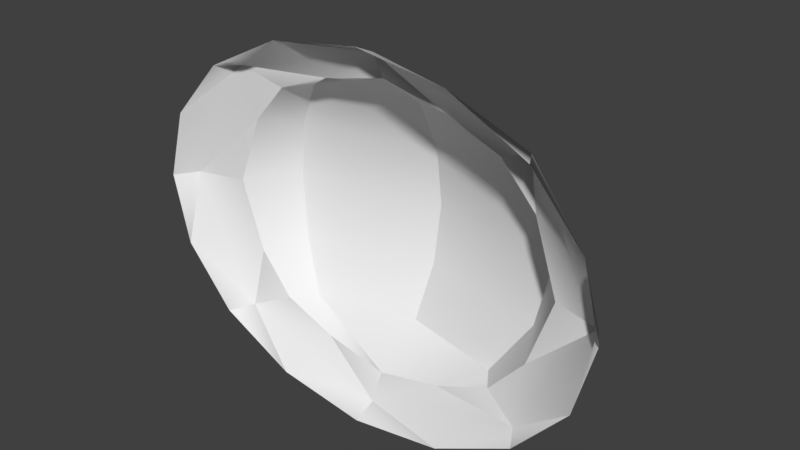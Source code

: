 # Source: HallwayLight.blend  (saved by Blender 2.79.0; exported with 4.5.12 LTS)
import bpy
from mathutils import Matrix  # noqa: F401  (used for matrix-valued properties, if any)

bpy.ops.wm.read_factory_settings(use_empty=True)
scene = bpy.context.scene
scene.name = 'Scene'

# ---- collections
col_collection_1 = bpy.data.collections.new('Collection 1'); scene.collection.children.link(col_collection_1)

# ---- materials (node trees are filled in below, after node groups)
mat_mesh_0070_rip = bpy.data.materials.new('Mesh_0070.rip')
mat_mesh_0070_rip.alpha_threshold = 0.0
mat_mesh_0070_rip.use_transparent_shadow = False
mat_mesh_0070_rip.roughness = 0.5
mat_mesh_0069_rip = bpy.data.materials.new('Mesh_0069.rip')
mat_mesh_0069_rip.alpha_threshold = 0.0
mat_mesh_0069_rip.use_transparent_shadow = False
mat_mesh_0069_rip.roughness = 0.5

# ---- material node trees

# ---- world
world_world = bpy.data.worlds.new('World'); scene.world = world_world
world_world.color = (0.05088, 0.05088, 0.05088)
world_world.use_sun_shadow = False
world_world.sun_shadow_jitter_overblur = 0.0
world_world.cycles.sampling_method = 'MANUAL'

# ---- meshes
me_mesh_0070_rip = bpy.data.meshes.new('Mesh_0070.rip')
me_mesh_0070_rip.from_pydata([(-1.338e-06, 24.1, 5.871), (-10.82, 21.72, 5.873), (-2.127e-06, 18.24, 14.14), (-17.2, 18.24, 10.0), (-2.778e-06, 9.873, 18.48), (-22.47, 9.873, 13.07), (-3.007e-06, 8.458e-07, 20.0), (-24.32, 8.458e-07, 14.14), (-2.778e-06, -9.873, 18.48), (-22.47, -9.873, 13.07), (-2.127e-06, -18.24, 14.14), (-17.2, -18.24, 10.0), (-17.2, -18.24, 10.0), (-1.338e-06, -24.1, 5.871), (-1.338e-06, -24.1, 5.871), (10.82, -21.72, 5.873), (17.2, -18.24, 10.0), (20.0, -18.09, 5.927), (22.47, -9.873, 13.07), (25.89, -11.48, 6.117), (24.32, 8.458e-07, 14.14), (29.92, 9.835e-07, 5.995), (22.47, 9.873, 13.07), (25.89, 11.48, 6.117), (17.2, 18.24, 10.0), (20.0, 18.09, 5.927), (10.82, 21.72, 5.873), (10.82, 21.72, 5.873), (10.82, 21.72, 5.873), (10.82, 21.72, 5.873), (10.82, 21.72, 5.873), (-1.338e-06, 24.1, 5.871), (17.2, 18.24, 10.0), (-2.127e-06, 18.24, 14.14), (22.47, 9.873, 13.07), (-2.778e-06, 9.873, 18.48), (24.32, 8.458e-07, 14.14), (-3.007e-06, 8.458e-07, 20.0), (22.47, -9.873, 13.07), (-2.778e-06, -9.873, 18.48), (17.2, -18.24, 10.0), (-2.127e-06, -18.24, 14.14), (-1.338e-06, -24.1, 5.871), (-17.2, -18.24, 10.0), (-10.82, -21.72, 5.873), (-20.0, -18.09, 5.927), (-20.0, -18.09, 5.927), (-20.0, -18.09, 5.927), (-10.82, 21.72, 5.873), (-10.82, 21.72, 5.873), (-17.2, 18.24, 10.0), (-20.0, 18.09, 5.927), (-22.47, 9.873, 13.07), (-25.89, 11.48, 6.117), (-24.32, 8.458e-07, 14.14), (-29.92, 9.835e-07, 5.995), (-22.47, -9.873, 13.07), (-25.89, -11.48, 6.117), (-17.2, -18.24, 10.0), (-20.0, -18.09, 5.927)], [], [(0, 1, 2), (1, 3, 2), (2, 3, 4), (3, 5, 4), (4, 5, 6), (5, 7, 6), (6, 7, 8), (7, 9, 8), (8, 9, 10), (9, 11, 10), (10, 11, 12), (11, 13, 12), (12, 13, 14), (13, 15, 14), (14, 15, 16), (15, 17, 16), (16, 17, 18), (17, 19, 18), (18, 19, 20), (19, 21, 20), (20, 21, 22), (21, 23, 22), (22, 23, 24), (23, 25, 24), (24, 25, 26), (25, 27, 26), (26, 27, 28), (27, 29, 28), (28, 29, 30), (29, 31, 30), (30, 31, 32), (31, 33, 32), (32, 33, 34), (33, 35, 34), (34, 35, 36), (35, 37, 36), (36, 37, 38), (37, 39, 38), (38, 39, 40), (39, 41, 40), (40, 41, 42), (41, 43, 42), (42, 43, 44), (43, 45, 44), (44, 45, 46), (45, 47, 46), (46, 47, 48), (47, 49, 48), (48, 49, 50), (49, 51, 50), (50, 51, 52), (51, 53, 52), (52, 53, 54), (53, 55, 54), (54, 55, 56), (55, 57, 56), (56, 57, 58), (57, 59, 58)])
me_mesh_0070_rip.polygons.foreach_set('use_smooth', [True] * 58)
_uv = me_mesh_0070_rip.uv_layers.new(name='uv0')
_uv.uv.foreach_set('vector', [0.5005, 0.948, 0.2926, 0.8833, 0.5005, 0.7813, 0.2926, 0.8833, 0.1965, 0.7735, 0.5005, 0.7813, 0.5005, 0.7813, 0.1965, 0.7735, 0.5005, 0.6127, 0.1965, 0.7735, 0.1377, 0.6127, 0.5005, 0.6127, 0.5005, 0.6127, 0.1377, 0.6127, 0.5005, 0.4499, 0.1377, 0.6127, 0.1162, 0.4499, 0.5005, 0.4499, 0.5005, 0.4499, 0.1162, 0.4499, 0.5005, 0.6127, 0.1162, 0.4499, 0.1377, 0.6127, 0.5005, 0.6127, 0.5005, 0.6127, 0.1377, 0.6127, 0.5005, 0.7813, 0.1377, 0.6127, 0.1965, 0.7735, 0.5005, 0.7813, 0.5005, 0.7813, 0.1965, 0.7735, 0.1965, 0.7735, 0.1965, 0.7735, 0.5005, 0.948, 0.1965, 0.7735, 0.1965, 0.7735, 0.5005, 0.948, 0.5005, 0.948, 0.5005, 0.948, 0.2926, 0.8833, 0.5005, 0.948, 0.5005, 0.948, 0.2926, 0.8833, 0.1965, 0.7735, 0.2926, 0.8833, 0.08086, 0.7774, 0.1965, 0.7735, 0.1965, 0.7735, 0.08086, 0.7774, 0.1377, 0.6127, 0.08086, 0.7774, 0.03184, 0.6362, 0.1377, 0.6127, 0.1377, 0.6127, 0.03184, 0.6362, 0.1162, 0.4499, 0.03184, 0.6362, 0.002429, 0.4499, 0.1162, 0.4499, 0.1162, 0.4499, 0.002429, 0.4499, 0.1377, 0.6127, 0.002429, 0.4499, 0.03184, 0.6362, 0.1377, 0.6127, 0.1377, 0.6127, 0.03184, 0.6362, 0.1965, 0.7735, 0.03184, 0.6362, 0.08086, 0.7774, 0.1965, 0.7735, 0.1965, 0.7735, 0.08086, 0.7774, 0.2926, 0.8833, 0.08086, 0.7774, 0.2926, 0.8833, 0.2926, 0.8833, 0.2926, 0.8833, 0.2926, 0.8833, 0.2926, 0.8833, 0.2926, 0.8833, 0.2926, 0.8833, 0.2926, 0.8833, 0.2926, 0.8833, 0.2926, 0.8833, 0.2926, 0.8833, 0.2926, 0.8833, 0.5005, 0.948, 0.2926, 0.8833, 0.2926, 0.8833, 0.5005, 0.948, 0.1965, 0.7735, 0.5005, 0.948, 0.5005, 0.7813, 0.1965, 0.7735, 0.1965, 0.7735, 0.5005, 0.7813, 0.1377, 0.6127, 0.5005, 0.7813, 0.5005, 0.6127, 0.1377, 0.6127, 0.1377, 0.6127, 0.5005, 0.6127, 0.1162, 0.4499, 0.5005, 0.6127, 0.5005, 0.4499, 0.1162, 0.4499, 0.1162, 0.4499, 0.5005, 0.4499, 0.1377, 0.6127, 0.5005, 0.4499, 0.5005, 0.6127, 0.1377, 0.6127, 0.1377, 0.6127, 0.5005, 0.6127, 0.1965, 0.7735, 0.5005, 0.6127, 0.5005, 0.7813, 0.1965, 0.7735, 0.1965, 0.7735, 0.5005, 0.7813, 0.5005, 0.948, 0.5005, 0.7813, 0.1965, 0.7735, 0.5005, 0.948, 0.5005, 0.948, 0.1965, 0.7735, 0.2926, 0.8833, 0.1965, 0.7735, 0.08086, 0.7774, 0.2926, 0.8833, 0.2926, 0.8833, 0.08086, 0.7774, 0.08086, 0.7774, 0.08086, 0.7774, 0.08086, 0.7774, 0.08086, 0.7774, 0.08086, 0.7774, 0.08086, 0.7774, 0.2926, 0.8833, 0.08086, 0.7774, 0.2926, 0.8833, 0.2926, 0.8833, 0.2926, 0.8833, 0.2926, 0.8833, 0.1965, 0.7735, 0.2926, 0.8833, 0.08086, 0.7774, 0.1965, 0.7735, 0.1965, 0.7735, 0.08086, 0.7774, 0.1377, 0.6127, 0.08086, 0.7774, 0.03184, 0.6362, 0.1377, 0.6127, 0.1377, 0.6127, 0.03184, 0.6362, 0.1162, 0.4499, 0.03184, 0.6362, 0.002429, 0.4499, 0.1162, 0.4499, 0.1162, 0.4499, 0.002429, 0.4499, 0.1377, 0.6127, 0.002429, 0.4499, 0.03184, 0.6362, 0.1377, 0.6127, 0.1377, 0.6127, 0.03184, 0.6362, 0.1965, 0.7735, 0.03184, 0.6362, 0.08086, 0.7774, 0.1965, 0.7735])
_ca = me_mesh_0070_rip.color_attributes.new('color0', 'BYTE_COLOR', 'CORNER')
_ca.data.foreach_set('color', [0.3467, 0.624, 1.0, 1.0, 0.3467, 0.624, 1.0, 1.0, 0.521, 1.0, 1.0, 1.0, 0.3467, 0.624, 1.0, 1.0, 0.521, 1.0, 1.0, 1.0, 0.521, 1.0, 1.0, 1.0, 0.521, 1.0, 1.0, 1.0, 0.521, 1.0, 1.0, 1.0, 0.7379, 1.0, 1.0, 1.0, 0.521, 1.0, 1.0, 1.0, 0.521, 1.0, 1.0, 1.0, 0.7379, 1.0, 1.0, 1.0, 0.7379, 1.0, 1.0, 1.0, 0.521, 1.0, 1.0, 1.0, 1.0, 1.0, 1.0, 1.0, 0.521, 1.0, 1.0, 1.0, 0.521, 1.0, 1.0, 1.0, 1.0, 1.0, 1.0, 1.0, 1.0, 1.0, 1.0, 1.0, 0.521, 1.0, 1.0, 1.0, 0.7379, 1.0, 1.0, 1.0, 0.521, 1.0, 1.0, 1.0, 0.521, 1.0, 1.0, 1.0, 0.7379, 1.0, 1.0, 1.0, 0.7379, 1.0, 1.0, 1.0, 0.521, 1.0, 1.0, 1.0, 0.521, 1.0, 1.0, 1.0, 0.521, 1.0, 1.0, 1.0, 0.521, 1.0, 1.0, 1.0, 0.521, 1.0, 1.0, 1.0, 0.521, 1.0, 1.0, 1.0, 0.521, 1.0, 1.0, 1.0, 0.521, 1.0, 1.0, 1.0, 0.521, 1.0, 1.0, 1.0, 0.3467, 0.624, 1.0, 1.0, 0.521, 1.0, 1.0, 1.0, 0.521, 1.0, 1.0, 1.0, 0.3467, 0.624, 1.0, 1.0, 0.3467, 0.624, 1.0, 1.0, 0.3467, 0.624, 1.0, 1.0, 0.3467, 0.624, 1.0, 1.0, 0.3467, 0.624, 1.0, 1.0, 0.3467, 0.624, 1.0, 1.0, 0.3467, 0.624, 1.0, 1.0, 0.521, 1.0, 1.0, 1.0, 0.3467, 0.624, 1.0, 1.0, 0.3467, 0.624, 1.0, 1.0, 0.521, 1.0, 1.0, 1.0, 0.521, 1.0, 1.0, 1.0, 0.3467, 0.624, 1.0, 1.0, 0.521, 1.0, 1.0, 1.0, 0.3467, 0.624, 1.0, 1.0, 0.3467, 0.624, 1.0, 1.0, 0.521, 1.0, 1.0, 1.0, 0.521, 1.0, 1.0, 1.0, 0.3467, 0.624, 1.0, 1.0, 0.521, 1.0, 1.0, 1.0, 0.3467, 0.624, 1.0, 1.0, 0.3467, 0.624, 1.0, 1.0, 0.521, 1.0, 1.0, 1.0, 0.521, 1.0, 1.0, 1.0, 0.3467, 0.624, 1.0, 1.0, 0.521, 1.0, 1.0, 1.0, 0.3467, 0.624, 1.0, 1.0, 0.3467, 0.624, 1.0, 1.0, 0.521, 1.0, 1.0, 1.0, 0.521, 1.0, 1.0, 1.0, 0.3467, 0.624, 1.0, 1.0, 0.521, 1.0, 1.0, 1.0, 0.3467, 0.624, 1.0, 1.0, 0.3467, 0.624, 1.0, 1.0, 0.521, 1.0, 1.0, 1.0, 0.521, 1.0, 1.0, 1.0, 0.3467, 0.624, 1.0, 1.0, 0.3467, 0.624, 1.0, 1.0, 0.3467, 0.624, 1.0, 1.0, 0.3467, 0.624, 1.0, 1.0, 0.3467, 0.624, 1.0, 1.0, 0.3467, 0.624, 1.0, 1.0, 0.3467, 0.624, 1.0, 1.0, 0.3467, 0.624, 1.0, 1.0, 0.3467, 0.624, 1.0, 1.0, 0.3467, 0.624, 1.0, 1.0, 0.3467, 0.624, 1.0, 1.0, 0.3467, 0.624, 1.0, 1.0, 0.3467, 0.624, 1.0, 1.0, 0.3467, 0.624, 1.0, 1.0, 0.3467, 0.624, 1.0, 1.0, 0.3467, 0.624, 1.0, 1.0, 0.3467, 0.624, 1.0, 1.0, 0.3467, 0.624, 1.0, 1.0, 0.3467, 0.624, 1.0, 1.0, 0.521, 1.0, 1.0, 1.0, 0.3467, 0.624, 1.0, 1.0, 0.521, 1.0, 1.0, 1.0, 0.521, 1.0, 1.0, 1.0, 0.521, 1.0, 1.0, 1.0, 0.521, 1.0, 1.0, 1.0, 0.521, 1.0, 1.0, 1.0, 0.521, 1.0, 1.0, 1.0, 0.7379, 1.0, 1.0, 1.0, 0.521, 1.0, 1.0, 1.0, 0.521, 1.0, 1.0, 1.0, 0.7379, 1.0, 1.0, 1.0, 0.521, 1.0, 1.0, 1.0, 0.7379, 1.0, 1.0, 1.0, 1.0, 1.0, 1.0, 1.0, 0.521, 1.0, 1.0, 1.0, 0.521, 1.0, 1.0, 1.0, 1.0, 1.0, 1.0, 1.0, 0.521, 1.0, 1.0, 1.0, 1.0, 1.0, 1.0, 1.0, 0.7379, 1.0, 1.0, 1.0, 0.521, 1.0, 1.0, 1.0, 0.521, 1.0, 1.0, 1.0, 0.7379, 1.0, 1.0, 1.0, 0.521, 1.0, 1.0, 1.0, 0.7379, 1.0, 1.0, 1.0, 0.521, 1.0, 1.0, 1.0, 0.521, 1.0, 1.0, 1.0, 0.521, 1.0, 1.0, 1.0, 0.521, 1.0, 1.0, 1.0, 0.3467, 0.624, 1.0, 1.0, 0.521, 1.0, 1.0, 1.0, 0.521, 1.0, 1.0, 1.0, 0.3467, 0.624, 1.0, 1.0, 0.3467, 0.624, 1.0, 1.0, 0.521, 1.0, 1.0, 1.0, 0.3467, 0.624, 1.0, 1.0, 0.521, 1.0, 1.0, 1.0, 0.3467, 0.624, 1.0, 1.0, 0.3467, 0.624, 1.0, 1.0, 0.3467, 0.624, 1.0, 1.0, 0.3467, 0.624, 1.0, 1.0, 0.3467, 0.624, 1.0, 1.0, 0.3467, 0.624, 1.0, 1.0, 0.3467, 0.624, 1.0, 1.0, 0.3467, 0.624, 1.0, 1.0, 0.3467, 0.624, 1.0, 1.0, 0.3467, 0.624, 1.0, 1.0, 0.3467, 0.624, 1.0, 1.0, 0.3467, 0.624, 1.0, 1.0, 0.3467, 0.624, 1.0, 1.0, 0.3467, 0.624, 1.0, 1.0, 0.3467, 0.624, 1.0, 1.0, 0.3467, 0.624, 1.0, 1.0, 0.521, 1.0, 1.0, 1.0, 0.3467, 0.624, 1.0, 1.0, 0.3467, 0.624, 1.0, 1.0, 0.521, 1.0, 1.0, 1.0, 0.521, 1.0, 1.0, 1.0, 0.3467, 0.624, 1.0, 1.0, 0.521, 1.0, 1.0, 1.0, 0.3467, 0.624, 1.0, 1.0, 0.3467, 0.624, 1.0, 1.0, 0.521, 1.0, 1.0, 1.0, 0.521, 1.0, 1.0, 1.0, 0.3467, 0.624, 1.0, 1.0, 0.521, 1.0, 1.0, 1.0, 0.3467, 0.624, 1.0, 1.0, 0.3467, 0.624, 1.0, 1.0, 0.521, 1.0, 1.0, 1.0, 0.521, 1.0, 1.0, 1.0, 0.3467, 0.624, 1.0, 1.0, 0.521, 1.0, 1.0, 1.0, 0.3467, 0.624, 1.0, 1.0, 0.3467, 0.624, 1.0, 1.0, 0.521, 1.0, 1.0, 1.0, 0.521, 1.0, 1.0, 1.0, 0.3467, 0.624, 1.0, 1.0, 0.521, 1.0, 1.0, 1.0, 0.3467, 0.624, 1.0, 1.0, 0.3467, 0.624, 1.0, 1.0, 0.521, 1.0, 1.0, 1.0])
_ca = me_mesh_0070_rip.color_attributes.new('alpha0', 'BYTE_COLOR', 'CORNER')
_ca.data.foreach_set('color', [1.0, 1.0, 1.0, 1.0, 1.0, 1.0, 1.0, 1.0, 1.0, 1.0, 1.0, 1.0, 1.0, 1.0, 1.0, 1.0, 1.0, 1.0, 1.0, 1.0, 1.0, 1.0, 1.0, 1.0, 1.0, 1.0, 1.0, 1.0, 1.0, 1.0, 1.0, 1.0, 1.0, 1.0, 1.0, 1.0, 1.0, 1.0, 1.0, 1.0, 1.0, 1.0, 1.0, 1.0, 1.0, 1.0, 1.0, 1.0, 1.0, 1.0, 1.0, 1.0, 1.0, 1.0, 1.0, 1.0, 1.0, 1.0, 1.0, 1.0, 1.0, 1.0, 1.0, 1.0, 1.0, 1.0, 1.0, 1.0, 1.0, 1.0, 1.0, 1.0, 1.0, 1.0, 1.0, 1.0, 1.0, 1.0, 1.0, 1.0, 1.0, 1.0, 1.0, 1.0, 1.0, 1.0, 1.0, 1.0, 1.0, 1.0, 1.0, 1.0, 1.0, 1.0, 1.0, 1.0, 1.0, 1.0, 1.0, 1.0, 1.0, 1.0, 1.0, 1.0, 1.0, 1.0, 1.0, 1.0, 1.0, 1.0, 1.0, 1.0, 1.0, 1.0, 1.0, 1.0, 1.0, 1.0, 1.0, 1.0, 1.0, 1.0, 1.0, 1.0, 1.0, 1.0, 1.0, 1.0, 1.0, 1.0, 1.0, 1.0, 1.0, 1.0, 1.0, 1.0, 1.0, 1.0, 1.0, 1.0, 1.0, 1.0, 1.0, 1.0, 1.0, 1.0, 1.0, 1.0, 1.0, 1.0, 1.0, 1.0, 1.0, 1.0, 1.0, 1.0, 1.0, 1.0, 1.0, 1.0, 1.0, 1.0, 1.0, 1.0, 1.0, 1.0, 1.0, 1.0, 1.0, 1.0, 1.0, 1.0, 1.0, 1.0, 1.0, 1.0, 1.0, 1.0, 1.0, 1.0, 1.0, 1.0, 1.0, 1.0, 1.0, 1.0, 1.0, 1.0, 1.0, 1.0, 1.0, 1.0, 1.0, 1.0, 1.0, 1.0, 1.0, 1.0, 1.0, 1.0, 1.0, 1.0, 1.0, 1.0, 1.0, 1.0, 1.0, 1.0, 1.0, 1.0, 1.0, 1.0, 1.0, 1.0, 1.0, 1.0, 1.0, 1.0, 1.0, 1.0, 1.0, 1.0, 1.0, 1.0, 1.0, 1.0, 1.0, 1.0, 1.0, 1.0, 1.0, 1.0, 1.0, 1.0, 1.0, 1.0, 1.0, 1.0, 1.0, 1.0, 1.0, 1.0, 1.0, 1.0, 1.0, 1.0, 1.0, 1.0, 1.0, 1.0, 1.0, 1.0, 1.0, 1.0, 1.0, 1.0, 1.0, 1.0, 1.0, 1.0, 1.0, 1.0, 1.0, 1.0, 1.0, 1.0, 1.0, 1.0, 1.0, 1.0, 1.0, 1.0, 1.0, 1.0, 1.0, 1.0, 1.0, 1.0, 1.0, 1.0, 1.0, 1.0, 1.0, 1.0, 1.0, 1.0, 1.0, 1.0, 1.0, 1.0, 1.0, 1.0, 1.0, 1.0, 1.0, 1.0, 1.0, 1.0, 1.0, 1.0, 1.0, 1.0, 1.0, 1.0, 1.0, 1.0, 1.0, 1.0, 1.0, 1.0, 1.0, 1.0, 1.0, 1.0, 1.0, 1.0, 1.0, 1.0, 1.0, 1.0, 1.0, 1.0, 1.0, 1.0, 1.0, 1.0, 1.0, 1.0, 1.0, 1.0, 1.0, 1.0, 1.0, 1.0, 1.0, 1.0, 1.0, 1.0, 1.0, 1.0, 1.0, 1.0, 1.0, 1.0, 1.0, 1.0, 1.0, 1.0, 1.0, 1.0, 1.0, 1.0, 1.0, 1.0, 1.0, 1.0, 1.0, 1.0, 1.0, 1.0, 1.0, 1.0, 1.0, 1.0, 1.0, 1.0, 1.0, 1.0, 1.0, 1.0, 1.0, 1.0, 1.0, 1.0, 1.0, 1.0, 1.0, 1.0, 1.0, 1.0, 1.0, 1.0, 1.0, 1.0, 1.0, 1.0, 1.0, 1.0, 1.0, 1.0, 1.0, 1.0, 1.0, 1.0, 1.0, 1.0, 1.0, 1.0, 1.0, 1.0, 1.0, 1.0, 1.0, 1.0, 1.0, 1.0, 1.0, 1.0, 1.0, 1.0, 1.0, 1.0, 1.0, 1.0, 1.0, 1.0, 1.0, 1.0, 1.0, 1.0, 1.0, 1.0, 1.0, 1.0, 1.0, 1.0, 1.0, 1.0, 1.0, 1.0, 1.0, 1.0, 1.0, 1.0, 1.0, 1.0, 1.0, 1.0, 1.0, 1.0, 1.0, 1.0, 1.0, 1.0, 1.0, 1.0, 1.0, 1.0, 1.0, 1.0, 1.0, 1.0, 1.0, 1.0, 1.0, 1.0, 1.0, 1.0, 1.0, 1.0, 1.0, 1.0, 1.0, 1.0, 1.0, 1.0, 1.0, 1.0, 1.0, 1.0, 1.0, 1.0, 1.0, 1.0, 1.0, 1.0, 1.0, 1.0, 1.0, 1.0, 1.0, 1.0, 1.0, 1.0, 1.0, 1.0, 1.0, 1.0, 1.0, 1.0, 1.0, 1.0, 1.0, 1.0, 1.0, 1.0, 1.0, 1.0, 1.0, 1.0, 1.0, 1.0, 1.0, 1.0, 1.0, 1.0, 1.0, 1.0, 1.0, 1.0, 1.0, 1.0, 1.0, 1.0, 1.0, 1.0, 1.0, 1.0, 1.0, 1.0, 1.0, 1.0, 1.0, 1.0, 1.0, 1.0, 1.0, 1.0, 1.0, 1.0, 1.0, 1.0, 1.0, 1.0, 1.0, 1.0, 1.0, 1.0, 1.0, 1.0, 1.0, 1.0, 1.0, 1.0, 1.0, 1.0, 1.0, 1.0, 1.0, 1.0, 1.0, 1.0, 1.0, 1.0, 1.0, 1.0, 1.0, 1.0, 1.0, 1.0, 1.0, 1.0, 1.0, 1.0, 1.0, 1.0, 1.0, 1.0, 1.0, 1.0, 1.0, 1.0, 1.0, 1.0, 1.0, 1.0, 1.0, 1.0, 1.0, 1.0, 1.0, 1.0, 1.0, 1.0, 1.0, 1.0, 1.0, 1.0, 1.0, 1.0, 1.0, 1.0, 1.0, 1.0, 1.0, 1.0, 1.0, 1.0, 1.0, 1.0, 1.0, 1.0, 1.0, 1.0, 1.0, 1.0, 1.0, 1.0, 1.0, 1.0, 1.0, 1.0, 1.0, 1.0, 1.0, 1.0, 1.0, 1.0, 1.0, 1.0, 1.0, 1.0, 1.0, 1.0, 1.0, 1.0, 1.0, 1.0, 1.0, 1.0, 1.0, 1.0, 1.0, 1.0, 1.0, 1.0, 1.0, 1.0, 1.0, 1.0, 1.0, 1.0, 1.0, 1.0, 1.0, 1.0, 1.0, 1.0, 1.0, 1.0, 1.0, 1.0, 1.0, 1.0, 1.0, 1.0, 1.0, 1.0, 1.0, 1.0, 1.0, 1.0, 1.0, 1.0, 1.0, 1.0, 1.0, 1.0, 1.0, 1.0, 1.0, 1.0, 1.0, 1.0, 1.0, 1.0, 1.0, 1.0, 1.0, 1.0, 1.0, 1.0, 1.0, 1.0, 1.0, 1.0, 1.0, 1.0, 1.0, 1.0, 1.0, 1.0, 1.0, 1.0, 1.0, 1.0])
me_mesh_0070_rip.materials.append(mat_mesh_0070_rip)
me_mesh_0070_rip.use_remesh_preserve_volume = False
me_mesh_0070_rip.use_remesh_preserve_attributes = False
me_mesh_0070_rip.use_mirror_vertex_groups = False
me_mesh_0070_rip.update()
me_mesh_0069_rip = bpy.data.meshes.new('Mesh_0069.rip')
me_mesh_0069_rip.from_pydata([(0.0, 30.0, 0.0), (-15.31, 27.72, -6.691e-07), (-7.226e-07, 28.4, 3.74), (-26.07, 20.83, 3.767), (-10.82, 21.72, 5.873), (-20.0, 18.09, 5.927), (-20.0, 18.09, 5.927), (28.28, 21.21, 1.236e-06), (28.28, 21.21, 1.236e-06), (15.31, 27.72, 6.691e-07), (26.07, 20.83, 3.767), (-7.226e-07, 28.4, 3.74), (10.82, 21.72, 5.873), (-1.338e-06, 24.1, 5.871), (-1.338e-06, 24.1, 5.871), (-28.28, 21.21, -1.236e-06), (-28.28, 21.21, -1.236e-06), (-36.96, 11.48, -1.615e-06), (-26.07, 20.83, 3.767), (-37.76, 1.033e-06, 3.802), (-25.89, 11.48, 6.117), (-29.92, 9.835e-07, 5.995), (-29.92, 9.835e-07, 5.995), (15.31, 27.72, 6.691e-07), (15.31, 27.72, 6.691e-07), (0.0, 30.0, 0.0), (-7.226e-07, 28.4, 3.74), (-7.226e-07, 28.4, 3.74), (-7.226e-07, 28.4, 3.74), (10.82, 21.72, 5.873), (10.82, 21.72, 5.873), (20.0, 18.09, 5.927), (26.07, 20.83, 3.767), (26.07, 20.83, 3.767), (26.07, 20.83, 3.767), (-15.31, 27.72, -6.691e-07), (-15.31, 27.72, -6.691e-07), (-28.28, 21.21, -1.236e-06), (-26.07, 20.83, 3.767), (-26.07, 20.83, 3.767), (-26.07, 20.83, 3.767), (-10.82, 21.72, 5.873), (-10.82, 21.72, 5.873), (-1.338e-06, 24.1, 5.871), (-7.226e-07, 28.4, 3.74), (-7.226e-07, 28.4, 3.74), (-7.226e-07, 28.4, 3.74), (-36.96, 11.48, -1.615e-06), (-36.96, 11.48, -1.615e-06), (-40.0, 9.835e-07, -1.748e-06), (-37.76, 1.033e-06, 3.802), (-37.76, 1.033e-06, 3.802), (-37.76, 1.033e-06, 3.802), (-25.89, 11.48, 6.117), (-25.89, 11.48, 6.117), (-20.0, 18.09, 5.927), (-26.07, 20.83, 3.767), (-26.07, 20.83, 3.767), (-26.07, 20.83, 3.767), (25.89, 11.48, 6.117), (25.89, 11.48, 6.117), (29.92, 9.835e-07, 5.995), (37.76, 1.033e-06, 3.802), (37.76, 1.033e-06, 3.802), (37.76, 1.033e-06, 3.802), (40.0, 9.835e-07, 1.748e-06), (40.0, 9.835e-07, 1.748e-06), (36.96, 11.48, 1.615e-06), (37.76, 1.033e-06, 3.802), (26.07, 20.83, 3.767), (25.89, 11.48, 6.117), (20.0, 18.09, 5.927), (20.0, 18.09, 5.927), (36.96, 11.48, 1.615e-06), (36.96, 11.48, 1.615e-06), (28.28, 21.21, 1.236e-06), (26.07, 20.83, 3.767), (26.07, 20.83, 3.767), (26.07, 20.83, 3.767), (25.89, -11.48, 6.117), (25.89, -11.48, 6.117), (20.0, -18.09, 5.927), (26.07, -20.83, 3.767), (26.07, -20.83, 3.767), (26.07, -20.83, 3.767), (28.28, -21.21, 1.236e-06), (28.28, -21.21, 1.236e-06), (36.96, -11.48, 1.615e-06), (26.07, -20.83, 3.767), (37.76, 1.033e-06, 3.802), (25.89, -11.48, 6.117), (29.92, 9.835e-07, 5.995), (29.92, 9.835e-07, 5.995), (10.82, -21.72, 5.873), (10.82, -21.72, 5.873), (-1.338e-06, -24.1, 5.871), (-7.226e-07, -28.4, 3.74), (-7.226e-07, -28.4, 3.74), (-7.226e-07, -28.4, 3.74), (0.0, -30.0, 0.0), (0.0, -30.0, 0.0), (15.31, -27.72, 6.691e-07), (-7.226e-07, -28.4, 3.74), (26.07, -20.83, 3.767), (10.82, -21.72, 5.873), (20.0, -18.09, 5.927), (20.0, -18.09, 5.927), (15.31, -27.72, 6.691e-07), (15.31, -27.72, 6.691e-07), (28.28, -21.21, 1.236e-06), (26.07, -20.83, 3.767), (26.07, -20.83, 3.767), (26.07, -20.83, 3.767), (-10.82, -21.72, 5.873), (-10.82, -21.72, 5.873), (-20.0, -18.09, 5.927), (-26.07, -20.83, 3.767), (-26.07, -20.83, 3.767), (-26.07, -20.83, 3.767), (-28.28, -21.21, -1.236e-06), (-28.28, -21.21, -1.236e-06), (-15.31, -27.72, -6.691e-07), (-26.07, -20.83, 3.767), (-7.226e-07, -28.4, 3.74), (-10.82, -21.72, 5.873), (-1.338e-06, -24.1, 5.871), (-1.338e-06, -24.1, 5.871), (-15.31, -27.72, -6.691e-07), (-15.31, -27.72, -6.691e-07), (0.0, -30.0, 0.0), (-7.226e-07, -28.4, 3.74), (-7.226e-07, -28.4, 3.74), (-7.226e-07, -28.4, 3.74), (-25.89, -11.48, 6.117), (-25.89, -11.48, 6.117), (-29.92, 9.835e-07, 5.995), (-37.76, 1.033e-06, 3.802), (-37.76, 1.033e-06, 3.802), (-37.76, 1.033e-06, 3.802), (-40.0, 9.835e-07, -1.748e-06), (-40.0, 9.835e-07, -1.748e-06), (-36.96, -11.48, -1.615e-06), (-37.76, 1.033e-06, 3.802), (-26.07, -20.83, 3.767), (-25.89, -11.48, 6.117), (-20.0, -18.09, 5.927), (-20.0, -18.09, 5.927), (-36.96, -11.48, -1.615e-06), (-36.96, -11.48, -1.615e-06), (-28.28, -21.21, -1.236e-06), (-26.07, -20.83, 3.767), (-26.07, -20.83, 3.767), (-26.07, -20.83, 3.767), (36.96, -11.48, 1.615e-06), (36.96, -11.48, 1.615e-06), (40.0, 9.835e-07, 1.748e-06), (37.76, 1.033e-06, 3.802)], [], [(0, 1, 2), (1, 3, 2), (2, 3, 4), (3, 5, 4), (4, 5, 6), (5, 7, 6), (6, 7, 8), (7, 9, 8), (8, 9, 10), (9, 11, 10), (10, 11, 12), (11, 13, 12), (12, 13, 14), (13, 15, 14), (14, 15, 16), (15, 17, 16), (16, 17, 18), (17, 19, 18), (18, 19, 20), (19, 21, 20), (20, 21, 22), (21, 23, 22), (22, 23, 24), (23, 25, 24), (24, 25, 26), (25, 27, 26), (26, 27, 28), (27, 29, 28), (28, 29, 30), (29, 31, 30), (30, 31, 32), (31, 33, 32), (32, 33, 34), (33, 35, 34), (34, 35, 36), (35, 37, 36), (36, 37, 38), (37, 39, 38), (38, 39, 40), (39, 41, 40), (40, 41, 42), (41, 43, 42), (42, 43, 44), (43, 45, 44), (44, 45, 46), (45, 47, 46), (46, 47, 48), (47, 49, 48), (48, 49, 50), (49, 51, 50), (50, 51, 52), (51, 53, 52), (52, 53, 54), (53, 55, 54), (54, 55, 56), (55, 57, 56), (56, 57, 58), (57, 59, 58), (58, 59, 60), (59, 61, 60), (60, 61, 62), (61, 63, 62), (62, 63, 64), (63, 65, 64), (64, 65, 66), (65, 67, 66), (66, 67, 68), (67, 69, 68), (68, 69, 70), (69, 71, 70), (70, 71, 72), (71, 73, 72), (72, 73, 74), (73, 75, 74), (74, 75, 76), (75, 77, 76), (76, 77, 78), (77, 79, 78), (78, 79, 80), (79, 81, 80), (80, 81, 82), (81, 83, 82), (82, 83, 84), (83, 85, 84), (84, 85, 86), (85, 87, 86), (86, 87, 88), (87, 89, 88), (88, 89, 90), (89, 91, 90), (90, 91, 92), (91, 93, 92), (92, 93, 94), (93, 95, 94), (94, 95, 96), (95, 97, 96), (96, 97, 98), (97, 99, 98), (98, 99, 100), (99, 101, 100), (100, 101, 102), (101, 103, 102), (102, 103, 104), (103, 105, 104), (104, 105, 106), (105, 107, 106), (106, 107, 108), (107, 109, 108), (108, 109, 110), (109, 111, 110), (110, 111, 112), (111, 113, 112), (112, 113, 114), (113, 115, 114), (114, 115, 116), (115, 117, 116), (116, 117, 118), (117, 119, 118), (118, 119, 120), (119, 121, 120), (120, 121, 122), (121, 123, 122), (122, 123, 124), (123, 125, 124), (124, 125, 126), (125, 127, 126), (126, 127, 128), (127, 129, 128), (128, 129, 130), (129, 131, 130), (130, 131, 132), (131, 133, 132), (132, 133, 134), (133, 135, 134), (134, 135, 136), (135, 137, 136), (136, 137, 138), (137, 139, 138), (138, 139, 140), (139, 141, 140), (140, 141, 142), (141, 143, 142), (142, 143, 144), (143, 145, 144), (144, 145, 146), (145, 147, 146), (146, 147, 148), (147, 149, 148), (148, 149, 150), (149, 151, 150), (150, 151, 152), (151, 153, 152), (152, 153, 154), (153, 155, 154), (154, 155, 156)])
me_mesh_0069_rip.polygons.foreach_set('use_smooth', [True] * 155)
_uv = me_mesh_0069_rip.uv_layers.new(name='uv0')
_uv.uv.foreach_set('vector', [1.0, 0.0, 0.502, 0.0, 1.0, 0.2471, 0.502, 0.0, 0.003922, 0.2471, 1.0, 0.2471, 1.0, 0.2471, 0.003922, 0.2471, 0.502, 0.4941, 0.003922, 0.2471, 0.003922, 0.4941, 0.502, 0.4941, 0.502, 0.4941, 0.003922, 0.4941, 0.003922, 0.4941, 0.003922, 0.4941, 1.0, 0.502, 0.003922, 0.4941, 0.003922, 0.4941, 1.0, 0.502, 1.0, 0.502, 1.0, 0.502, 0.502, 0.502, 1.0, 0.502, 1.0, 0.502, 0.502, 0.502, 1.0, 0.749, 0.502, 0.502, 0.003922, 0.749, 1.0, 0.749, 1.0, 0.749, 0.003922, 0.749, 0.502, 0.9961, 0.003922, 0.749, 0.003922, 0.9961, 0.502, 0.9961, 0.502, 0.9961, 0.003922, 0.9961, 0.003922, 0.9961, 0.003922, 0.9961, 1.0, 0.502, 0.003922, 0.9961, 0.003922, 0.9961, 1.0, 0.502, 1.0, 0.502, 1.0, 0.502, 0.502, 0.502, 1.0, 0.502, 1.0, 0.502, 0.502, 0.502, 1.0, 0.749, 0.502, 0.502, 0.003922, 0.749, 1.0, 0.749, 1.0, 0.749, 0.003922, 0.749, 0.502, 0.9961, 0.003922, 0.749, 0.003922, 0.9961, 0.502, 0.9961, 0.502, 0.9961, 0.003922, 0.9961, 0.003922, 0.9961, 0.003922, 0.9961, 0.502, 0.502, 0.003922, 0.9961, 0.003922, 0.9961, 0.502, 0.502, 0.502, 0.502, 0.502, 0.502, 0.003922, 0.502, 0.502, 0.502, 0.502, 0.502, 0.003922, 0.502, 0.003922, 0.749, 0.003922, 0.502, 0.003922, 0.749, 0.003922, 0.749, 0.003922, 0.749, 0.003922, 0.749, 0.003922, 0.749, 0.003922, 0.749, 0.502, 0.9961, 0.003922, 0.749, 0.003922, 0.749, 0.502, 0.9961, 0.502, 0.9961, 0.502, 0.9961, 1.0, 0.9961, 0.502, 0.9961, 0.502, 0.9961, 1.0, 0.9961, 1.0, 0.749, 1.0, 0.9961, 1.0, 0.749, 1.0, 0.749, 1.0, 0.749, 1.0, 0.749, 1.0, 0.749, 1.0, 0.749, 0.502, 0.0, 1.0, 0.749, 1.0, 0.749, 0.502, 0.0, 0.502, 0.0, 0.502, 0.0, 0.003922, 0.0, 0.502, 0.0, 0.502, 0.0, 0.003922, 0.0, 0.003922, 0.2471, 0.003922, 0.0, 0.003922, 0.2471, 0.003922, 0.2471, 0.003922, 0.2471, 0.003922, 0.2471, 0.003922, 0.2471, 0.003922, 0.2471, 0.502, 0.4941, 0.003922, 0.2471, 0.003922, 0.2471, 0.502, 0.4941, 0.502, 0.4941, 0.502, 0.4941, 1.0, 0.4941, 0.502, 0.4941, 0.502, 0.4941, 1.0, 0.4941, 1.0, 0.2471, 1.0, 0.4941, 1.0, 0.2471, 1.0, 0.2471, 1.0, 0.2471, 1.0, 0.2471, 1.0, 0.2471, 1.0, 0.2471, 0.502, 0.502, 1.0, 0.2471, 1.0, 0.2471, 0.502, 0.502, 0.502, 0.502, 0.502, 0.502, 0.003922, 0.502, 0.502, 0.502, 0.502, 0.502, 0.003922, 0.502, 0.003922, 0.749, 0.003922, 0.502, 0.003922, 0.749, 0.003922, 0.749, 0.003922, 0.749, 0.003922, 0.749, 0.003922, 0.749, 0.003922, 0.749, 0.502, 0.9961, 0.003922, 0.749, 0.003922, 0.749, 0.502, 0.9961, 0.502, 0.9961, 0.502, 0.9961, 1.0, 0.9961, 0.502, 0.9961, 0.502, 0.9961, 1.0, 0.9961, 1.0, 0.749, 1.0, 0.9961, 1.0, 0.749, 1.0, 0.749, 1.0, 0.749, 1.0, 0.749, 1.0, 0.749, 1.0, 0.749, 0.502, 0.4941, 1.0, 0.749, 1.0, 0.749, 0.502, 0.4941, 0.502, 0.4941, 0.502, 0.4941, 1.0, 0.4941, 0.502, 0.4941, 0.502, 0.4941, 1.0, 0.4941, 1.0, 0.2471, 1.0, 0.4941, 1.0, 0.2471, 1.0, 0.2471, 1.0, 0.2471, 1.0, 0.2471, 1.0, 0.2471, 1.0, 0.2471, 1.0, 0.0, 1.0, 0.2471, 1.0, 0.2471, 1.0, 0.0, 1.0, 0.0, 1.0, 0.0, 0.502, 0.0, 1.0, 0.0, 1.0, 0.0, 0.502, 0.0, 1.0, 0.2471, 0.502, 0.0, 0.003922, 0.2471, 1.0, 0.2471, 1.0, 0.2471, 0.003922, 0.2471, 0.502, 0.4941, 0.003922, 0.2471, 0.003922, 0.4941, 0.502, 0.4941, 0.502, 0.4941, 0.003922, 0.4941, 0.003922, 0.4941, 0.003922, 0.4941, 0.502, 0.0, 0.003922, 0.4941, 0.003922, 0.4941, 0.502, 0.0, 0.502, 0.0, 0.502, 0.0, 0.003922, 0.0, 0.502, 0.0, 0.502, 0.0, 0.003922, 0.0, 0.003922, 0.2471, 0.003922, 0.0, 0.003922, 0.2471, 0.003922, 0.2471, 0.003922, 0.2471, 0.003922, 0.2471, 0.003922, 0.2471, 0.003922, 0.2471, 0.502, 0.9961, 0.003922, 0.2471, 0.003922, 0.2471, 0.502, 0.9961, 0.502, 0.9961, 0.502, 0.9961, 1.0, 0.9961, 0.502, 0.9961, 0.502, 0.9961, 1.0, 0.9961, 1.0, 0.749, 1.0, 0.9961, 1.0, 0.749, 1.0, 0.749, 1.0, 0.749, 1.0, 0.749, 1.0, 0.749, 1.0, 0.749, 1.0, 0.502, 1.0, 0.749, 1.0, 0.749, 1.0, 0.502, 1.0, 0.502, 1.0, 0.502, 0.502, 0.502, 1.0, 0.502, 1.0, 0.502, 0.502, 0.502, 1.0, 0.749, 0.502, 0.502, 0.003922, 0.749, 1.0, 0.749, 1.0, 0.749, 0.003922, 0.749, 0.502, 0.9961, 0.003922, 0.749, 0.003922, 0.9961, 0.502, 0.9961, 0.502, 0.9961, 0.003922, 0.9961, 0.003922, 0.9961, 0.003922, 0.9961, 0.502, 0.4941, 0.003922, 0.9961, 0.003922, 0.9961, 0.502, 0.4941, 0.502, 0.4941, 0.502, 0.4941, 1.0, 0.4941, 0.502, 0.4941, 0.502, 0.4941, 1.0, 0.4941, 1.0, 0.2471, 1.0, 0.4941, 1.0, 0.2471, 1.0, 0.2471, 1.0, 0.2471, 1.0, 0.2471, 1.0, 0.2471, 1.0, 0.2471, 1.0, 0.0, 1.0, 0.2471, 1.0, 0.2471, 1.0, 0.0, 1.0, 0.0, 1.0, 0.0, 0.502, 0.0, 1.0, 0.0, 1.0, 0.0, 0.502, 0.0, 1.0, 0.2471, 0.502, 0.0, 0.003922, 0.2471, 1.0, 0.2471, 1.0, 0.2471, 0.003922, 0.2471, 0.502, 0.4941, 0.003922, 0.2471, 0.003922, 0.4941, 0.502, 0.4941, 0.502, 0.4941, 0.003922, 0.4941, 0.003922, 0.4941, 0.003922, 0.4941, 0.502, 0.0, 0.003922, 0.4941, 0.003922, 0.4941, 0.502, 0.0, 0.502, 0.0, 0.502, 0.0, 0.003922, 0.0, 0.502, 0.0, 0.502, 0.0, 0.003922, 0.0, 0.003922, 0.2471, 0.003922, 0.0, 0.003922, 0.2471, 0.003922, 0.2471, 0.003922, 0.2471, 0.003922, 0.2471, 0.003922, 0.2471, 0.003922, 0.2471, 0.502, 0.9961, 0.003922, 0.2471, 0.003922, 0.2471, 0.502, 0.9961, 0.502, 0.9961, 0.502, 0.9961, 1.0, 0.9961, 0.502, 0.9961, 0.502, 0.9961, 1.0, 0.9961, 1.0, 0.749, 1.0, 0.9961, 1.0, 0.749, 1.0, 0.749, 1.0, 0.749, 1.0, 0.749, 1.0, 0.749, 1.0, 0.749, 1.0, 0.502, 1.0, 0.749, 1.0, 0.749, 1.0, 0.502, 1.0, 0.502, 1.0, 0.502, 0.502, 0.502, 1.0, 0.502, 1.0, 0.502, 0.502, 0.502, 1.0, 0.749, 0.502, 0.502, 0.003922, 0.749, 1.0, 0.749, 1.0, 0.749, 0.003922, 0.749, 0.502, 0.9961, 0.003922, 0.749, 0.003922, 0.9961, 0.502, 0.9961, 0.502, 0.9961, 0.003922, 0.9961, 0.003922, 0.9961, 0.003922, 0.9961, 0.502, 0.502, 0.003922, 0.9961, 0.003922, 0.9961, 0.502, 0.502, 0.502, 0.502, 0.502, 0.502, 0.003922, 0.502, 0.502, 0.502, 0.502, 0.502, 0.003922, 0.502, 0.003922, 0.749, 0.003922, 0.502, 0.003922, 0.749, 0.003922, 0.749, 0.003922, 0.749, 0.003922, 0.749, 0.003922, 0.749, 0.003922, 0.749, 0.502, 0.4941, 0.003922, 0.749, 0.003922, 0.749, 0.502, 0.4941, 0.502, 0.4941, 0.502, 0.4941, 1.0, 0.4941, 0.502, 0.4941, 0.502, 0.4941, 1.0, 0.4941, 1.0, 0.2471, 1.0, 0.4941, 1.0, 0.2471, 1.0, 0.2471, 1.0, 0.2471, 1.0, 0.2471, 1.0, 0.2471, 1.0, 0.2471, 1.0, 0.0, 1.0, 0.2471, 1.0, 0.2471, 1.0, 0.0, 1.0, 0.0, 1.0, 0.0, 0.502, 0.0, 1.0, 0.0, 1.0, 0.0, 0.502, 0.0, 1.0, 0.2471, 0.502, 0.0, 0.003922, 0.2471, 1.0, 0.2471, 1.0, 0.2471, 0.003922, 0.2471, 0.502, 0.4941, 0.003922, 0.2471, 0.003922, 0.4941, 0.502, 0.4941, 0.502, 0.4941, 0.003922, 0.4941, 0.003922, 0.4941, 0.003922, 0.4941, 0.502, 0.0, 0.003922, 0.4941, 0.003922, 0.4941, 0.502, 0.0, 0.502, 0.0, 0.502, 0.0, 0.003922, 0.0, 0.502, 0.0, 0.502, 0.0, 0.003922, 0.0, 0.003922, 0.2471, 0.003922, 0.0, 0.003922, 0.2471, 0.003922, 0.2471, 0.003922, 0.2471, 0.003922, 0.2471, 0.003922, 0.2471, 0.003922, 0.2471, 0.502, 0.502, 0.003922, 0.2471, 0.003922, 0.2471, 0.502, 0.502, 0.502, 0.502, 0.502, 0.502, 0.003922, 0.502, 0.502, 0.502, 0.502, 0.502, 0.003922, 0.502, 0.003922, 0.749])
_ca = me_mesh_0069_rip.color_attributes.new('color0', 'BYTE_COLOR', 'CORNER')
_ca.data.foreach_set('color', [0.0331, 0.162, 0.3663, 1.0, 0.0331, 0.162, 0.3663, 1.0, 0.2747, 1.0, 1.0, 1.0, 0.0331, 0.162, 0.3663, 1.0, 0.2747, 1.0, 1.0, 1.0, 0.2747, 1.0, 1.0, 1.0, 0.2747, 1.0, 1.0, 1.0, 0.2747, 1.0, 1.0, 1.0, 0.6038, 1.0, 1.0, 1.0, 0.2747, 1.0, 1.0, 1.0, 0.6038, 1.0, 1.0, 1.0, 0.6038, 1.0, 1.0, 1.0, 0.6038, 1.0, 1.0, 1.0, 0.6038, 1.0, 1.0, 1.0, 0.6038, 1.0, 1.0, 1.0, 0.6038, 1.0, 1.0, 1.0, 0.0331, 0.162, 0.3663, 1.0, 0.6038, 1.0, 1.0, 1.0, 0.6038, 1.0, 1.0, 1.0, 0.0331, 0.162, 0.3663, 1.0, 0.0331, 0.162, 0.3663, 1.0, 0.0331, 0.162, 0.3663, 1.0, 0.0331, 0.162, 0.3663, 1.0, 0.0331, 0.162, 0.3663, 1.0, 0.0331, 0.162, 0.3663, 1.0, 0.0331, 0.162, 0.3663, 1.0, 0.2747, 1.0, 1.0, 1.0, 0.0331, 0.162, 0.3663, 1.0, 0.2747, 1.0, 1.0, 1.0, 0.2747, 1.0, 1.0, 1.0, 0.2747, 1.0, 1.0, 1.0, 0.2747, 1.0, 1.0, 1.0, 0.6038, 1.0, 1.0, 1.0, 0.2747, 1.0, 1.0, 1.0, 0.6038, 1.0, 1.0, 1.0, 0.6038, 1.0, 1.0, 1.0, 0.6038, 1.0, 1.0, 1.0, 0.6038, 1.0, 1.0, 1.0, 0.6038, 1.0, 1.0, 1.0, 0.6038, 1.0, 1.0, 1.0, 0.0331, 0.162, 0.3663, 1.0, 0.6038, 1.0, 1.0, 1.0, 0.6038, 1.0, 1.0, 1.0, 0.0331, 0.162, 0.3663, 1.0, 0.0331, 0.162, 0.3663, 1.0, 0.0331, 0.162, 0.3663, 1.0, 0.0331, 0.162, 0.3663, 1.0, 0.0331, 0.162, 0.3663, 1.0, 0.0331, 0.162, 0.3663, 1.0, 0.0331, 0.162, 0.3663, 1.0, 0.2747, 1.0, 1.0, 1.0, 0.0331, 0.162, 0.3663, 1.0, 0.2747, 1.0, 1.0, 1.0, 0.2747, 1.0, 1.0, 1.0, 0.2747, 1.0, 1.0, 1.0, 0.2747, 1.0, 1.0, 1.0, 0.6038, 1.0, 1.0, 1.0, 0.2747, 1.0, 1.0, 1.0, 0.6038, 1.0, 1.0, 1.0, 0.6038, 1.0, 1.0, 1.0, 0.6038, 1.0, 1.0, 1.0, 0.6038, 1.0, 1.0, 1.0, 0.6038, 1.0, 1.0, 1.0, 0.6038, 1.0, 1.0, 1.0, 0.0331, 0.162, 0.3663, 1.0, 0.6038, 1.0, 1.0, 1.0, 0.6038, 1.0, 1.0, 1.0, 0.0331, 0.162, 0.3663, 1.0, 0.0331, 0.162, 0.3663, 1.0, 0.0331, 0.162, 0.3663, 1.0, 0.0331, 0.162, 0.3663, 1.0, 0.0331, 0.162, 0.3663, 1.0, 0.0331, 0.162, 0.3663, 1.0, 0.0331, 0.162, 0.3663, 1.0, 0.2747, 1.0, 1.0, 1.0, 0.0331, 0.162, 0.3663, 1.0, 0.2747, 1.0, 1.0, 1.0, 0.2747, 1.0, 1.0, 1.0, 0.2747, 1.0, 1.0, 1.0, 0.2747, 1.0, 1.0, 1.0, 0.2747, 1.0, 1.0, 1.0, 0.2747, 1.0, 1.0, 1.0, 0.6038, 1.0, 1.0, 1.0, 0.2747, 1.0, 1.0, 1.0, 0.2747, 1.0, 1.0, 1.0, 0.6038, 1.0, 1.0, 1.0, 0.6038, 1.0, 1.0, 1.0, 0.6038, 1.0, 1.0, 1.0, 0.6038, 1.0, 1.0, 1.0, 0.6038, 1.0, 1.0, 1.0, 0.6038, 1.0, 1.0, 1.0, 0.6038, 1.0, 1.0, 1.0, 0.2747, 1.0, 1.0, 1.0, 0.6038, 1.0, 1.0, 1.0, 0.2747, 1.0, 1.0, 1.0, 0.2747, 1.0, 1.0, 1.0, 0.2747, 1.0, 1.0, 1.0, 0.2747, 1.0, 1.0, 1.0, 0.2747, 1.0, 1.0, 1.0, 0.2747, 1.0, 1.0, 1.0, 0.0331, 0.162, 0.3663, 1.0, 0.2747, 1.0, 1.0, 1.0, 0.2747, 1.0, 1.0, 1.0, 0.0331, 0.162, 0.3663, 1.0, 0.0331, 0.162, 0.3663, 1.0, 0.0331, 0.162, 0.3663, 1.0, 0.0331, 0.162, 0.3663, 1.0, 0.0331, 0.162, 0.3663, 1.0, 0.0331, 0.162, 0.3663, 1.0, 0.0331, 0.162, 0.3663, 1.0, 0.2747, 1.0, 1.0, 1.0, 0.0331, 0.162, 0.3663, 1.0, 0.2747, 1.0, 1.0, 1.0, 0.2747, 1.0, 1.0, 1.0, 0.2747, 1.0, 1.0, 1.0, 0.2747, 1.0, 1.0, 1.0, 0.2747, 1.0, 1.0, 1.0, 0.2747, 1.0, 1.0, 1.0, 0.6038, 1.0, 1.0, 1.0, 0.2747, 1.0, 1.0, 1.0, 0.2747, 1.0, 1.0, 1.0, 0.6038, 1.0, 1.0, 1.0, 0.6038, 1.0, 1.0, 1.0, 0.6038, 1.0, 1.0, 1.0, 0.6038, 1.0, 1.0, 1.0, 0.6038, 1.0, 1.0, 1.0, 0.6038, 1.0, 1.0, 1.0, 0.6038, 1.0, 1.0, 1.0, 0.2747, 1.0, 1.0, 1.0, 0.6038, 1.0, 1.0, 1.0, 0.2747, 1.0, 1.0, 1.0, 0.2747, 1.0, 1.0, 1.0, 0.2747, 1.0, 1.0, 1.0, 0.2747, 1.0, 1.0, 1.0, 0.2747, 1.0, 1.0, 1.0, 0.2747, 1.0, 1.0, 1.0, 0.0331, 0.162, 0.3663, 1.0, 0.2747, 1.0, 1.0, 1.0, 0.2747, 1.0, 1.0, 1.0, 0.0331, 0.162, 0.3663, 1.0, 0.0331, 0.162, 0.3663, 1.0, 0.0331, 0.162, 0.3663, 1.0, 0.0331, 0.162, 0.3663, 1.0, 0.0331, 0.162, 0.3663, 1.0, 0.0331, 0.162, 0.3663, 1.0, 0.0331, 0.162, 0.3663, 1.0, 0.2747, 1.0, 1.0, 1.0, 0.0331, 0.162, 0.3663, 1.0, 0.2747, 1.0, 1.0, 1.0, 0.2747, 1.0, 1.0, 1.0, 0.2747, 1.0, 1.0, 1.0, 0.2747, 1.0, 1.0, 1.0, 0.2747, 1.0, 1.0, 1.0, 0.2747, 1.0, 1.0, 1.0, 0.6038, 1.0, 1.0, 1.0, 0.2747, 1.0, 1.0, 1.0, 0.2747, 1.0, 1.0, 1.0, 0.6038, 1.0, 1.0, 1.0, 0.6038, 1.0, 1.0, 1.0, 0.6038, 1.0, 1.0, 1.0, 0.6038, 1.0, 1.0, 1.0, 0.6038, 1.0, 1.0, 1.0, 0.6038, 1.0, 1.0, 1.0, 0.6038, 1.0, 1.0, 1.0, 0.2747, 1.0, 1.0, 1.0, 0.6038, 1.0, 1.0, 1.0, 0.2747, 1.0, 1.0, 1.0, 0.2747, 1.0, 1.0, 1.0, 0.2747, 1.0, 1.0, 1.0, 0.2747, 1.0, 1.0, 1.0, 0.2747, 1.0, 1.0, 1.0, 0.2747, 1.0, 1.0, 1.0, 0.6038, 1.0, 1.0, 1.0, 0.2747, 1.0, 1.0, 1.0, 0.2747, 1.0, 1.0, 1.0, 0.6038, 1.0, 1.0, 1.0, 0.6038, 1.0, 1.0, 1.0, 0.6038, 1.0, 1.0, 1.0, 0.6038, 1.0, 1.0, 1.0, 0.6038, 1.0, 1.0, 1.0, 0.6038, 1.0, 1.0, 1.0, 0.6038, 1.0, 1.0, 1.0, 0.2747, 1.0, 1.0, 1.0, 0.6038, 1.0, 1.0, 1.0, 0.2747, 1.0, 1.0, 1.0, 0.2747, 1.0, 1.0, 1.0, 0.2747, 1.0, 1.0, 1.0, 0.2747, 1.0, 1.0, 1.0, 0.2747, 1.0, 1.0, 1.0, 0.2747, 1.0, 1.0, 1.0, 0.0331, 0.162, 0.3663, 1.0, 0.2747, 1.0, 1.0, 1.0, 0.2747, 1.0, 1.0, 1.0, 0.0331, 0.162, 0.3663, 1.0, 0.0331, 0.162, 0.3663, 1.0, 0.0331, 0.162, 0.3663, 1.0, 0.0331, 0.162, 0.3663, 1.0, 0.0331, 0.162, 0.3663, 1.0, 0.0331, 0.162, 0.3663, 1.0, 0.0331, 0.162, 0.3663, 1.0, 0.2747, 1.0, 1.0, 1.0, 0.0331, 0.162, 0.3663, 1.0, 0.2747, 1.0, 1.0, 1.0, 0.2747, 1.0, 1.0, 1.0, 0.2747, 1.0, 1.0, 1.0, 0.2747, 1.0, 1.0, 1.0, 0.6038, 1.0, 1.0, 1.0, 0.2747, 1.0, 1.0, 1.0, 0.6038, 1.0, 1.0, 1.0, 0.6038, 1.0, 1.0, 1.0, 0.6038, 1.0, 1.0, 1.0, 0.6038, 1.0, 1.0, 1.0, 0.6038, 1.0, 1.0, 1.0, 0.6038, 1.0, 1.0, 1.0, 0.0331, 0.162, 0.3663, 1.0, 0.6038, 1.0, 1.0, 1.0, 0.6038, 1.0, 1.0, 1.0, 0.0331, 0.162, 0.3663, 1.0, 0.0331, 0.162, 0.3663, 1.0, 0.0331, 0.162, 0.3663, 1.0, 0.0331, 0.162, 0.3663, 1.0, 0.0331, 0.162, 0.3663, 1.0, 0.0331, 0.162, 0.3663, 1.0, 0.0331, 0.162, 0.3663, 1.0, 0.2747, 1.0, 1.0, 1.0, 0.0331, 0.162, 0.3663, 1.0, 0.2747, 1.0, 1.0, 1.0, 0.2747, 1.0, 1.0, 1.0, 0.2747, 1.0, 1.0, 1.0, 0.2747, 1.0, 1.0, 1.0, 0.2747, 1.0, 1.0, 1.0, 0.2747, 1.0, 1.0, 1.0, 0.6038, 1.0, 1.0, 1.0, 0.2747, 1.0, 1.0, 1.0, 0.2747, 1.0, 1.0, 1.0, 0.6038, 1.0, 1.0, 1.0, 0.6038, 1.0, 1.0, 1.0, 0.6038, 1.0, 1.0, 1.0, 0.6038, 1.0, 1.0, 1.0, 0.6038, 1.0, 1.0, 1.0, 0.6038, 1.0, 1.0, 1.0, 0.6038, 1.0, 1.0, 1.0, 0.2747, 1.0, 1.0, 1.0, 0.6038, 1.0, 1.0, 1.0, 0.2747, 1.0, 1.0, 1.0, 0.2747, 1.0, 1.0, 1.0, 0.2747, 1.0, 1.0, 1.0, 0.2747, 1.0, 1.0, 1.0, 0.2747, 1.0, 1.0, 1.0, 0.2747, 1.0, 1.0, 1.0, 0.0331, 0.162, 0.3663, 1.0, 0.2747, 1.0, 1.0, 1.0, 0.2747, 1.0, 1.0, 1.0, 0.0331, 0.162, 0.3663, 1.0, 0.0331, 0.162, 0.3663, 1.0, 0.0331, 0.162, 0.3663, 1.0, 0.0331, 0.162, 0.3663, 1.0, 0.0331, 0.162, 0.3663, 1.0, 0.0331, 0.162, 0.3663, 1.0, 0.0331, 0.162, 0.3663, 1.0, 0.2747, 1.0, 1.0, 1.0, 0.0331, 0.162, 0.3663, 1.0, 0.2747, 1.0, 1.0, 1.0, 0.2747, 1.0, 1.0, 1.0, 0.2747, 1.0, 1.0, 1.0, 0.2747, 1.0, 1.0, 1.0, 0.6038, 1.0, 1.0, 1.0, 0.2747, 1.0, 1.0, 1.0, 0.6038, 1.0, 1.0, 1.0, 0.6038, 1.0, 1.0, 1.0, 0.6038, 1.0, 1.0, 1.0, 0.6038, 1.0, 1.0, 1.0, 0.6038, 1.0, 1.0, 1.0, 0.6038, 1.0, 1.0, 1.0, 0.6038, 1.0, 1.0, 1.0, 0.6038, 1.0, 1.0, 1.0, 0.6038, 1.0, 1.0, 1.0, 0.6038, 1.0, 1.0, 1.0, 0.6038, 1.0, 1.0, 1.0, 0.6038, 1.0, 1.0, 1.0, 0.6038, 1.0, 1.0, 1.0, 0.6038, 1.0, 1.0, 1.0, 0.6038, 1.0, 1.0, 1.0, 0.6038, 1.0, 1.0, 1.0, 0.2747, 1.0, 1.0, 1.0, 0.6038, 1.0, 1.0, 1.0, 0.2747, 1.0, 1.0, 1.0, 0.2747, 1.0, 1.0, 1.0, 0.2747, 1.0, 1.0, 1.0, 0.2747, 1.0, 1.0, 1.0, 0.2747, 1.0, 1.0, 1.0, 0.2747, 1.0, 1.0, 1.0, 0.0331, 0.162, 0.3663, 1.0, 0.2747, 1.0, 1.0, 1.0, 0.2747, 1.0, 1.0, 1.0, 0.0331, 0.162, 0.3663, 1.0, 0.0331, 0.162, 0.3663, 1.0, 0.0331, 0.162, 0.3663, 1.0, 0.0331, 0.162, 0.3663, 1.0, 0.0331, 0.162, 0.3663, 1.0, 0.0331, 0.162, 0.3663, 1.0, 0.0331, 0.162, 0.3663, 1.0, 0.2747, 1.0, 1.0, 1.0, 0.0331, 0.162, 0.3663, 1.0, 0.2747, 1.0, 1.0, 1.0, 0.2747, 1.0, 1.0, 1.0, 0.2747, 1.0, 1.0, 1.0, 0.2747, 1.0, 1.0, 1.0, 0.6038, 1.0, 1.0, 1.0, 0.2747, 1.0, 1.0, 1.0, 0.6038, 1.0, 1.0, 1.0, 0.6038, 1.0, 1.0, 1.0, 0.6038, 1.0, 1.0, 1.0, 0.6038, 1.0, 1.0, 1.0, 0.6038, 1.0, 1.0, 1.0, 0.6038, 1.0, 1.0, 1.0, 0.0331, 0.162, 0.3663, 1.0, 0.6038, 1.0, 1.0, 1.0, 0.6038, 1.0, 1.0, 1.0, 0.0331, 0.162, 0.3663, 1.0, 0.0331, 0.162, 0.3663, 1.0, 0.0331, 0.162, 0.3663, 1.0, 0.0331, 0.162, 0.3663, 1.0, 0.0331, 0.162, 0.3663, 1.0, 0.0331, 0.162, 0.3663, 1.0, 0.0331, 0.162, 0.3663, 1.0, 0.2747, 1.0, 1.0, 1.0, 0.0331, 0.162, 0.3663, 1.0, 0.2747, 1.0, 1.0, 1.0, 0.2747, 1.0, 1.0, 1.0, 0.2747, 1.0, 1.0, 1.0, 0.2747, 1.0, 1.0, 1.0, 0.2747, 1.0, 1.0, 1.0, 0.2747, 1.0, 1.0, 1.0, 0.6038, 1.0, 1.0, 1.0, 0.2747, 1.0, 1.0, 1.0, 0.2747, 1.0, 1.0, 1.0, 0.6038, 1.0, 1.0, 1.0, 0.6038, 1.0, 1.0, 1.0, 0.6038, 1.0, 1.0, 1.0, 0.6038, 1.0, 1.0, 1.0, 0.6038, 1.0, 1.0, 1.0, 0.6038, 1.0, 1.0, 1.0, 0.6038, 1.0, 1.0, 1.0, 0.2747, 1.0, 1.0, 1.0, 0.6038, 1.0, 1.0, 1.0, 0.2747, 1.0, 1.0, 1.0, 0.2747, 1.0, 1.0, 1.0, 0.2747, 1.0, 1.0, 1.0, 0.2747, 1.0, 1.0, 1.0, 0.2747, 1.0, 1.0, 1.0, 0.2747, 1.0, 1.0, 1.0, 0.0331, 0.162, 0.3663, 1.0, 0.2747, 1.0, 1.0, 1.0, 0.2747, 1.0, 1.0, 1.0, 0.0331, 0.162, 0.3663, 1.0, 0.0331, 0.162, 0.3663, 1.0, 0.0331, 0.162, 0.3663, 1.0, 0.0331, 0.162, 0.3663, 1.0, 0.0331, 0.162, 0.3663, 1.0, 0.0331, 0.162, 0.3663, 1.0, 0.0331, 0.162, 0.3663, 1.0, 0.2747, 1.0, 1.0, 1.0, 0.0331, 0.162, 0.3663, 1.0, 0.2747, 1.0, 1.0, 1.0, 0.2747, 1.0, 1.0, 1.0, 0.2747, 1.0, 1.0, 1.0, 0.2747, 1.0, 1.0, 1.0, 0.6038, 1.0, 1.0, 1.0, 0.2747, 1.0, 1.0, 1.0, 0.6038, 1.0, 1.0, 1.0, 0.6038, 1.0, 1.0, 1.0, 0.6038, 1.0, 1.0, 1.0, 0.6038, 1.0, 1.0, 1.0, 0.6038, 1.0, 1.0, 1.0, 0.6038, 1.0, 1.0, 1.0, 0.0331, 0.162, 0.3663, 1.0, 0.6038, 1.0, 1.0, 1.0, 0.6038, 1.0, 1.0, 1.0, 0.0331, 0.162, 0.3663, 1.0, 0.0331, 0.162, 0.3663, 1.0, 0.0331, 0.162, 0.3663, 1.0, 0.0331, 0.162, 0.3663, 1.0, 0.0331, 0.162, 0.3663, 1.0, 0.0331, 0.162, 0.3663, 1.0, 0.0331, 0.162, 0.3663, 1.0, 0.2747, 1.0, 1.0, 1.0, 0.0331, 0.162, 0.3663, 1.0, 0.2747, 1.0, 1.0, 1.0, 0.2747, 1.0, 1.0, 1.0, 0.2747, 1.0, 1.0, 1.0, 0.2747, 1.0, 1.0, 1.0, 0.2747, 1.0, 1.0, 1.0, 0.2747, 1.0, 1.0, 1.0, 0.6038, 1.0, 1.0, 1.0, 0.2747, 1.0, 1.0, 1.0, 0.2747, 1.0, 1.0, 1.0, 0.6038, 1.0, 1.0, 1.0, 0.6038, 1.0, 1.0, 1.0, 0.6038, 1.0, 1.0, 1.0, 0.6038, 1.0, 1.0, 1.0, 0.6038, 1.0, 1.0, 1.0, 0.6038, 1.0, 1.0, 1.0, 0.6038, 1.0, 1.0, 1.0, 0.2747, 1.0, 1.0, 1.0, 0.6038, 1.0, 1.0, 1.0, 0.2747, 1.0, 1.0, 1.0, 0.2747, 1.0, 1.0, 1.0, 0.2747, 1.0, 1.0, 1.0, 0.2747, 1.0, 1.0, 1.0, 0.2747, 1.0, 1.0, 1.0, 0.2747, 1.0, 1.0, 1.0, 0.0331, 0.162, 0.3663, 1.0, 0.2747, 1.0, 1.0, 1.0, 0.2747, 1.0, 1.0, 1.0, 0.0331, 0.162, 0.3663, 1.0, 0.0331, 0.162, 0.3663, 1.0, 0.0331, 0.162, 0.3663, 1.0, 0.0331, 0.162, 0.3663, 1.0, 0.0331, 0.162, 0.3663, 1.0, 0.0331, 0.162, 0.3663, 1.0, 0.0331, 0.162, 0.3663, 1.0, 0.2747, 1.0, 1.0, 1.0, 0.0331, 0.162, 0.3663, 1.0, 0.2747, 1.0, 1.0, 1.0, 0.2747, 1.0, 1.0, 1.0, 0.2747, 1.0, 1.0, 1.0, 0.2747, 1.0, 1.0, 1.0, 0.6038, 1.0, 1.0, 1.0, 0.2747, 1.0, 1.0, 1.0, 0.6038, 1.0, 1.0, 1.0, 0.6038, 1.0, 1.0, 1.0, 0.6038, 1.0, 1.0, 1.0, 0.6038, 1.0, 1.0, 1.0, 0.6038, 1.0, 1.0, 1.0, 0.6038, 1.0, 1.0, 1.0, 0.0331, 0.162, 0.3663, 1.0, 0.6038, 1.0, 1.0, 1.0, 0.6038, 1.0, 1.0, 1.0, 0.0331, 0.162, 0.3663, 1.0, 0.0331, 0.162, 0.3663, 1.0, 0.0331, 0.162, 0.3663, 1.0, 0.0331, 0.162, 0.3663, 1.0, 0.0331, 0.162, 0.3663, 1.0, 0.0331, 0.162, 0.3663, 1.0, 0.0331, 0.162, 0.3663, 1.0, 0.2747, 1.0, 1.0, 1.0, 0.0331, 0.162, 0.3663, 1.0, 0.2747, 1.0, 1.0, 1.0, 0.2747, 1.0, 1.0, 1.0, 0.2747, 1.0, 1.0, 1.0, 0.2747, 1.0, 1.0, 1.0, 0.2747, 1.0, 1.0, 1.0, 0.2747, 1.0, 1.0, 1.0, 0.0331, 0.162, 0.3663, 1.0, 0.2747, 1.0, 1.0, 1.0, 0.2747, 1.0, 1.0, 1.0, 0.0331, 0.162, 0.3663, 1.0, 0.0331, 0.162, 0.3663, 1.0, 0.0331, 0.162, 0.3663, 1.0, 0.0331, 0.162, 0.3663, 1.0, 0.0331, 0.162, 0.3663, 1.0, 0.0331, 0.162, 0.3663, 1.0, 0.0331, 0.162, 0.3663, 1.0, 0.2747, 1.0, 1.0, 1.0])
_ca = me_mesh_0069_rip.color_attributes.new('alpha0', 'BYTE_COLOR', 'CORNER')
_ca.data.foreach_set('color', [1.0, 1.0, 1.0, 1.0, 1.0, 1.0, 1.0, 1.0, 1.0, 1.0, 1.0, 1.0, 1.0, 1.0, 1.0, 1.0, 1.0, 1.0, 1.0, 1.0, 1.0, 1.0, 1.0, 1.0, 1.0, 1.0, 1.0, 1.0, 1.0, 1.0, 1.0, 1.0, 1.0, 1.0, 1.0, 1.0, 1.0, 1.0, 1.0, 1.0, 1.0, 1.0, 1.0, 1.0, 1.0, 1.0, 1.0, 1.0, 1.0, 1.0, 1.0, 1.0, 1.0, 1.0, 1.0, 1.0, 1.0, 1.0, 1.0, 1.0, 1.0, 1.0, 1.0, 1.0, 1.0, 1.0, 1.0, 1.0, 1.0, 1.0, 1.0, 1.0, 1.0, 1.0, 1.0, 1.0, 1.0, 1.0, 1.0, 1.0, 1.0, 1.0, 1.0, 1.0, 1.0, 1.0, 1.0, 1.0, 1.0, 1.0, 1.0, 1.0, 1.0, 1.0, 1.0, 1.0, 1.0, 1.0, 1.0, 1.0, 1.0, 1.0, 1.0, 1.0, 1.0, 1.0, 1.0, 1.0, 1.0, 1.0, 1.0, 1.0, 1.0, 1.0, 1.0, 1.0, 1.0, 1.0, 1.0, 1.0, 1.0, 1.0, 1.0, 1.0, 1.0, 1.0, 1.0, 1.0, 1.0, 1.0, 1.0, 1.0, 1.0, 1.0, 1.0, 1.0, 1.0, 1.0, 1.0, 1.0, 1.0, 1.0, 1.0, 1.0, 1.0, 1.0, 1.0, 1.0, 1.0, 1.0, 1.0, 1.0, 1.0, 1.0, 1.0, 1.0, 1.0, 1.0, 1.0, 1.0, 1.0, 1.0, 1.0, 1.0, 1.0, 1.0, 1.0, 1.0, 1.0, 1.0, 1.0, 1.0, 1.0, 1.0, 1.0, 1.0, 1.0, 1.0, 1.0, 1.0, 1.0, 1.0, 1.0, 1.0, 1.0, 1.0, 1.0, 1.0, 1.0, 1.0, 1.0, 1.0, 1.0, 1.0, 1.0, 1.0, 1.0, 1.0, 1.0, 1.0, 1.0, 1.0, 1.0, 1.0, 1.0, 1.0, 1.0, 1.0, 1.0, 1.0, 1.0, 1.0, 1.0, 1.0, 1.0, 1.0, 1.0, 1.0, 1.0, 1.0, 1.0, 1.0, 1.0, 1.0, 1.0, 1.0, 1.0, 1.0, 1.0, 1.0, 1.0, 1.0, 1.0, 1.0, 1.0, 1.0, 1.0, 1.0, 1.0, 1.0, 1.0, 1.0, 1.0, 1.0, 1.0, 1.0, 1.0, 1.0, 1.0, 1.0, 1.0, 1.0, 1.0, 1.0, 1.0, 1.0, 1.0, 1.0, 1.0, 1.0, 1.0, 1.0, 1.0, 1.0, 1.0, 1.0, 1.0, 1.0, 1.0, 1.0, 1.0, 1.0, 1.0, 1.0, 1.0, 1.0, 1.0, 1.0, 1.0, 1.0, 1.0, 1.0, 1.0, 1.0, 1.0, 1.0, 1.0, 1.0, 1.0, 1.0, 1.0, 1.0, 1.0, 1.0, 1.0, 1.0, 1.0, 1.0, 1.0, 1.0, 1.0, 1.0, 1.0, 1.0, 1.0, 1.0, 1.0, 1.0, 1.0, 1.0, 1.0, 1.0, 1.0, 1.0, 1.0, 1.0, 1.0, 1.0, 1.0, 1.0, 1.0, 1.0, 1.0, 1.0, 1.0, 1.0, 1.0, 1.0, 1.0, 1.0, 1.0, 1.0, 1.0, 1.0, 1.0, 1.0, 1.0, 1.0, 1.0, 1.0, 1.0, 1.0, 1.0, 1.0, 1.0, 1.0, 1.0, 1.0, 1.0, 1.0, 1.0, 1.0, 1.0, 1.0, 1.0, 1.0, 1.0, 1.0, 1.0, 1.0, 1.0, 1.0, 1.0, 1.0, 1.0, 1.0, 1.0, 1.0, 1.0, 1.0, 1.0, 1.0, 1.0, 1.0, 1.0, 1.0, 1.0, 1.0, 1.0, 1.0, 1.0, 1.0, 1.0, 1.0, 1.0, 1.0, 1.0, 1.0, 1.0, 1.0, 1.0, 1.0, 1.0, 1.0, 1.0, 1.0, 1.0, 1.0, 1.0, 1.0, 1.0, 1.0, 1.0, 1.0, 1.0, 1.0, 1.0, 1.0, 1.0, 1.0, 1.0, 1.0, 1.0, 1.0, 1.0, 1.0, 1.0, 1.0, 1.0, 1.0, 1.0, 1.0, 1.0, 1.0, 1.0, 1.0, 1.0, 1.0, 1.0, 1.0, 1.0, 1.0, 1.0, 1.0, 1.0, 1.0, 1.0, 1.0, 1.0, 1.0, 1.0, 1.0, 1.0, 1.0, 1.0, 1.0, 1.0, 1.0, 1.0, 1.0, 1.0, 1.0, 1.0, 1.0, 1.0, 1.0, 1.0, 1.0, 1.0, 1.0, 1.0, 1.0, 1.0, 1.0, 1.0, 1.0, 1.0, 1.0, 1.0, 1.0, 1.0, 1.0, 1.0, 1.0, 1.0, 1.0, 1.0, 1.0, 1.0, 1.0, 1.0, 1.0, 1.0, 1.0, 1.0, 1.0, 1.0, 1.0, 1.0, 1.0, 1.0, 1.0, 1.0, 1.0, 1.0, 1.0, 1.0, 1.0, 1.0, 1.0, 1.0, 1.0, 1.0, 1.0, 1.0, 1.0, 1.0, 1.0, 1.0, 1.0, 1.0, 1.0, 1.0, 1.0, 1.0, 1.0, 1.0, 1.0, 1.0, 1.0, 1.0, 1.0, 1.0, 1.0, 1.0, 1.0, 1.0, 1.0, 1.0, 1.0, 1.0, 1.0, 1.0, 1.0, 1.0, 1.0, 1.0, 1.0, 1.0, 1.0, 1.0, 1.0, 1.0, 1.0, 1.0, 1.0, 1.0, 1.0, 1.0, 1.0, 1.0, 1.0, 1.0, 1.0, 1.0, 1.0, 1.0, 1.0, 1.0, 1.0, 1.0, 1.0, 1.0, 1.0, 1.0, 1.0, 1.0, 1.0, 1.0, 1.0, 1.0, 1.0, 1.0, 1.0, 1.0, 1.0, 1.0, 1.0, 1.0, 1.0, 1.0, 1.0, 1.0, 1.0, 1.0, 1.0, 1.0, 1.0, 1.0, 1.0, 1.0, 1.0, 1.0, 1.0, 1.0, 1.0, 1.0, 1.0, 1.0, 1.0, 1.0, 1.0, 1.0, 1.0, 1.0, 1.0, 1.0, 1.0, 1.0, 1.0, 1.0, 1.0, 1.0, 1.0, 1.0, 1.0, 1.0, 1.0, 1.0, 1.0, 1.0, 1.0, 1.0, 1.0, 1.0, 1.0, 1.0, 1.0, 1.0, 1.0, 1.0, 1.0, 1.0, 1.0, 1.0, 1.0, 1.0, 1.0, 1.0, 1.0, 1.0, 1.0, 1.0, 1.0, 1.0, 1.0, 1.0, 1.0, 1.0, 1.0, 1.0, 1.0, 1.0, 1.0, 1.0, 1.0, 1.0, 1.0, 1.0, 1.0, 1.0, 1.0, 1.0, 1.0, 1.0, 1.0, 1.0, 1.0, 1.0, 1.0, 1.0, 1.0, 1.0, 1.0, 1.0, 1.0, 1.0, 1.0, 1.0, 1.0, 1.0, 1.0, 1.0, 1.0, 1.0, 1.0, 1.0, 1.0, 1.0, 1.0, 1.0, 1.0, 1.0, 1.0, 1.0, 1.0, 1.0, 1.0, 1.0, 1.0, 1.0, 1.0, 1.0, 1.0, 1.0, 1.0, 1.0, 1.0, 1.0, 1.0, 1.0, 1.0, 1.0, 1.0, 1.0, 1.0, 1.0, 1.0, 1.0, 1.0, 1.0, 1.0, 1.0, 1.0, 1.0, 1.0, 1.0, 1.0, 1.0, 1.0, 1.0, 1.0, 1.0, 1.0, 1.0, 1.0, 1.0, 1.0, 1.0, 1.0, 1.0, 1.0, 1.0, 1.0, 1.0, 1.0, 1.0, 1.0, 1.0, 1.0, 1.0, 1.0, 1.0, 1.0, 1.0, 1.0, 1.0, 1.0, 1.0, 1.0, 1.0, 1.0, 1.0, 1.0, 1.0, 1.0, 1.0, 1.0, 1.0, 1.0, 1.0, 1.0, 1.0, 1.0, 1.0, 1.0, 1.0, 1.0, 1.0, 1.0, 1.0, 1.0, 1.0, 1.0, 1.0, 1.0, 1.0, 1.0, 1.0, 1.0, 1.0, 1.0, 1.0, 1.0, 1.0, 1.0, 1.0, 1.0, 1.0, 1.0, 1.0, 1.0, 1.0, 1.0, 1.0, 1.0, 1.0, 1.0, 1.0, 1.0, 1.0, 1.0, 1.0, 1.0, 1.0, 1.0, 1.0, 1.0, 1.0, 1.0, 1.0, 1.0, 1.0, 1.0, 1.0, 1.0, 1.0, 1.0, 1.0, 1.0, 1.0, 1.0, 1.0, 1.0, 1.0, 1.0, 1.0, 1.0, 1.0, 1.0, 1.0, 1.0, 1.0, 1.0, 1.0, 1.0, 1.0, 1.0, 1.0, 1.0, 1.0, 1.0, 1.0, 1.0, 1.0, 1.0, 1.0, 1.0, 1.0, 1.0, 1.0, 1.0, 1.0, 1.0, 1.0, 1.0, 1.0, 1.0, 1.0, 1.0, 1.0, 1.0, 1.0, 1.0, 1.0, 1.0, 1.0, 1.0, 1.0, 1.0, 1.0, 1.0, 1.0, 1.0, 1.0, 1.0, 1.0, 1.0, 1.0, 1.0, 1.0, 1.0, 1.0, 1.0, 1.0, 1.0, 1.0, 1.0, 1.0, 1.0, 1.0, 1.0, 1.0, 1.0, 1.0, 1.0, 1.0, 1.0, 1.0, 1.0, 1.0, 1.0, 1.0, 1.0, 1.0, 1.0, 1.0, 1.0, 1.0, 1.0, 1.0, 1.0, 1.0, 1.0, 1.0, 1.0, 1.0, 1.0, 1.0, 1.0, 1.0, 1.0, 1.0, 1.0, 1.0, 1.0, 1.0, 1.0, 1.0, 1.0, 1.0, 1.0, 1.0, 1.0, 1.0, 1.0, 1.0, 1.0, 1.0, 1.0, 1.0, 1.0, 1.0, 1.0, 1.0, 1.0, 1.0, 1.0, 1.0, 1.0, 1.0, 1.0, 1.0, 1.0, 1.0, 1.0, 1.0, 1.0, 1.0, 1.0, 1.0, 1.0, 1.0, 1.0, 1.0, 1.0, 1.0, 1.0, 1.0, 1.0, 1.0, 1.0, 1.0, 1.0, 1.0, 1.0, 1.0, 1.0, 1.0, 1.0, 1.0, 1.0, 1.0, 1.0, 1.0, 1.0, 1.0, 1.0, 1.0, 1.0, 1.0, 1.0, 1.0, 1.0, 1.0, 1.0, 1.0, 1.0, 1.0, 1.0, 1.0, 1.0, 1.0, 1.0, 1.0, 1.0, 1.0, 1.0, 1.0, 1.0, 1.0, 1.0, 1.0, 1.0, 1.0, 1.0, 1.0, 1.0, 1.0, 1.0, 1.0, 1.0, 1.0, 1.0, 1.0, 1.0, 1.0, 1.0, 1.0, 1.0, 1.0, 1.0, 1.0, 1.0, 1.0, 1.0, 1.0, 1.0, 1.0, 1.0, 1.0, 1.0, 1.0, 1.0, 1.0, 1.0, 1.0, 1.0, 1.0, 1.0, 1.0, 1.0, 1.0, 1.0, 1.0, 1.0, 1.0, 1.0, 1.0, 1.0, 1.0, 1.0, 1.0, 1.0, 1.0, 1.0, 1.0, 1.0, 1.0, 1.0, 1.0, 1.0, 1.0, 1.0, 1.0, 1.0, 1.0, 1.0, 1.0, 1.0, 1.0, 1.0, 1.0, 1.0, 1.0, 1.0, 1.0, 1.0, 1.0, 1.0, 1.0, 1.0, 1.0, 1.0, 1.0, 1.0, 1.0, 1.0, 1.0, 1.0, 1.0, 1.0, 1.0, 1.0, 1.0, 1.0, 1.0, 1.0, 1.0, 1.0, 1.0, 1.0, 1.0, 1.0, 1.0, 1.0, 1.0, 1.0, 1.0, 1.0, 1.0, 1.0, 1.0, 1.0, 1.0, 1.0, 1.0, 1.0, 1.0, 1.0, 1.0, 1.0, 1.0, 1.0, 1.0, 1.0, 1.0, 1.0, 1.0, 1.0, 1.0, 1.0, 1.0, 1.0, 1.0, 1.0, 1.0, 1.0, 1.0, 1.0, 1.0, 1.0, 1.0, 1.0, 1.0, 1.0, 1.0, 1.0, 1.0, 1.0, 1.0, 1.0, 1.0, 1.0, 1.0, 1.0, 1.0, 1.0, 1.0, 1.0, 1.0, 1.0, 1.0, 1.0, 1.0, 1.0, 1.0, 1.0, 1.0, 1.0, 1.0, 1.0, 1.0, 1.0, 1.0, 1.0, 1.0, 1.0, 1.0, 1.0, 1.0, 1.0, 1.0, 1.0, 1.0, 1.0, 1.0, 1.0, 1.0, 1.0, 1.0, 1.0, 1.0, 1.0, 1.0, 1.0, 1.0, 1.0, 1.0, 1.0, 1.0, 1.0, 1.0, 1.0, 1.0, 1.0, 1.0, 1.0, 1.0, 1.0, 1.0, 1.0, 1.0, 1.0, 1.0, 1.0, 1.0, 1.0, 1.0, 1.0, 1.0, 1.0, 1.0, 1.0, 1.0, 1.0, 1.0, 1.0, 1.0, 1.0, 1.0, 1.0, 1.0, 1.0, 1.0, 1.0, 1.0, 1.0, 1.0, 1.0, 1.0, 1.0, 1.0, 1.0, 1.0, 1.0, 1.0, 1.0, 1.0, 1.0, 1.0, 1.0, 1.0, 1.0, 1.0, 1.0, 1.0, 1.0, 1.0, 1.0, 1.0, 1.0, 1.0, 1.0, 1.0, 1.0, 1.0, 1.0, 1.0, 1.0, 1.0, 1.0, 1.0, 1.0, 1.0, 1.0, 1.0, 1.0, 1.0, 1.0, 1.0, 1.0, 1.0, 1.0, 1.0, 1.0, 1.0, 1.0, 1.0, 1.0, 1.0, 1.0, 1.0, 1.0, 1.0, 1.0, 1.0, 1.0, 1.0, 1.0, 1.0, 1.0, 1.0, 1.0, 1.0, 1.0, 1.0, 1.0, 1.0, 1.0, 1.0, 1.0, 1.0, 1.0, 1.0, 1.0, 1.0, 1.0, 1.0, 1.0, 1.0, 1.0, 1.0, 1.0, 1.0, 1.0, 1.0, 1.0, 1.0, 1.0, 1.0, 1.0, 1.0, 1.0, 1.0, 1.0, 1.0, 1.0, 1.0, 1.0, 1.0, 1.0, 1.0, 1.0, 1.0, 1.0, 1.0, 1.0, 1.0, 1.0, 1.0, 1.0, 1.0, 1.0, 1.0, 1.0, 1.0, 1.0, 1.0, 1.0, 1.0, 1.0, 1.0, 1.0, 1.0, 1.0, 1.0, 1.0, 1.0, 1.0, 1.0, 1.0, 1.0, 1.0, 1.0, 1.0, 1.0, 1.0, 1.0, 1.0, 1.0, 1.0, 1.0, 1.0, 1.0, 1.0, 1.0, 1.0, 1.0, 1.0, 1.0, 1.0, 1.0, 1.0, 1.0, 1.0, 1.0, 1.0, 1.0, 1.0, 1.0, 1.0, 1.0, 1.0, 1.0, 1.0, 1.0, 1.0, 1.0, 1.0, 1.0, 1.0, 1.0, 1.0, 1.0, 1.0, 1.0, 1.0, 1.0, 1.0, 1.0, 1.0, 1.0, 1.0, 1.0, 1.0, 1.0, 1.0, 1.0, 1.0, 1.0, 1.0, 1.0, 1.0, 1.0, 1.0, 1.0, 1.0, 1.0, 1.0, 1.0, 1.0, 1.0, 1.0, 1.0, 1.0, 1.0, 1.0, 1.0, 1.0, 1.0, 1.0, 1.0, 1.0, 1.0, 1.0, 1.0, 1.0, 1.0, 1.0, 1.0, 1.0, 1.0, 1.0, 1.0, 1.0, 1.0, 1.0, 1.0, 1.0, 1.0, 1.0, 1.0, 1.0, 1.0, 1.0, 1.0, 1.0, 1.0, 1.0, 1.0, 1.0, 1.0, 1.0, 1.0, 1.0, 1.0, 1.0, 1.0, 1.0, 1.0, 1.0, 1.0, 1.0, 1.0, 1.0, 1.0, 1.0, 1.0, 1.0, 1.0, 1.0, 1.0, 1.0, 1.0, 1.0, 1.0, 1.0, 1.0, 1.0, 1.0, 1.0, 1.0, 1.0, 1.0, 1.0, 1.0, 1.0, 1.0, 1.0, 1.0, 1.0, 1.0, 1.0, 1.0, 1.0, 1.0, 1.0, 1.0, 1.0, 1.0, 1.0, 1.0, 1.0, 1.0, 1.0, 1.0, 1.0, 1.0, 1.0, 1.0, 1.0, 1.0, 1.0, 1.0, 1.0, 1.0, 1.0, 1.0, 1.0, 1.0, 1.0, 1.0, 1.0, 1.0, 1.0, 1.0, 1.0, 1.0, 1.0, 1.0, 1.0, 1.0, 1.0, 1.0, 1.0, 1.0, 1.0, 1.0, 1.0, 1.0, 1.0, 1.0, 1.0, 1.0, 1.0, 1.0, 1.0, 1.0, 1.0, 1.0, 1.0, 1.0, 1.0, 1.0, 1.0, 1.0, 1.0, 1.0, 1.0, 1.0, 1.0, 1.0, 1.0, 1.0, 1.0, 1.0, 1.0, 1.0, 1.0, 1.0, 1.0, 1.0, 1.0, 1.0, 1.0, 1.0, 1.0, 1.0, 1.0, 1.0, 1.0, 1.0, 1.0, 1.0, 1.0, 1.0, 1.0, 1.0, 1.0, 1.0, 1.0, 1.0, 1.0, 1.0, 1.0, 1.0, 1.0, 1.0, 1.0, 1.0, 1.0, 1.0, 1.0, 1.0, 1.0, 1.0, 1.0, 1.0, 1.0, 1.0, 1.0, 1.0, 1.0, 1.0, 1.0, 1.0, 1.0, 1.0, 1.0, 1.0, 1.0, 1.0, 1.0, 1.0, 1.0, 1.0, 1.0, 1.0, 1.0, 1.0, 1.0, 1.0, 1.0, 1.0, 1.0, 1.0, 1.0, 1.0, 1.0, 1.0, 1.0, 1.0, 1.0, 1.0, 1.0, 1.0, 1.0, 1.0, 1.0, 1.0, 1.0, 1.0, 1.0, 1.0, 1.0, 1.0, 1.0, 1.0, 1.0, 1.0, 1.0, 1.0, 1.0, 1.0, 1.0, 1.0, 1.0, 1.0, 1.0, 1.0, 1.0, 1.0, 1.0, 1.0, 1.0, 1.0, 1.0, 1.0, 1.0, 1.0, 1.0, 1.0, 1.0, 1.0, 1.0, 1.0, 1.0, 1.0, 1.0, 1.0, 1.0, 1.0, 1.0, 1.0, 1.0, 1.0, 1.0, 1.0, 1.0, 1.0, 1.0, 1.0, 1.0, 1.0, 1.0, 1.0, 1.0, 1.0, 1.0, 1.0, 1.0, 1.0, 1.0, 1.0, 1.0, 1.0, 1.0, 1.0, 1.0, 1.0, 1.0, 1.0, 1.0, 1.0, 1.0, 1.0, 1.0, 1.0, 1.0, 1.0, 1.0, 1.0, 1.0, 1.0, 1.0, 1.0, 1.0, 1.0, 1.0, 1.0, 1.0, 1.0, 1.0, 1.0, 1.0, 1.0, 1.0, 1.0, 1.0, 1.0, 1.0, 1.0, 1.0, 1.0, 1.0, 1.0, 1.0, 1.0, 1.0, 1.0, 1.0, 1.0, 1.0, 1.0, 1.0, 1.0, 1.0, 1.0, 1.0, 1.0, 1.0, 1.0, 1.0, 1.0, 1.0, 1.0, 1.0, 1.0, 1.0, 1.0, 1.0, 1.0, 1.0, 1.0, 1.0, 1.0, 1.0, 1.0, 1.0, 1.0, 1.0, 1.0, 1.0, 1.0, 1.0, 1.0, 1.0, 1.0, 1.0, 1.0, 1.0, 1.0, 1.0, 1.0, 1.0, 1.0, 1.0, 1.0, 1.0])
me_mesh_0069_rip.materials.append(mat_mesh_0069_rip)
me_mesh_0069_rip.use_remesh_preserve_volume = False
me_mesh_0069_rip.use_remesh_preserve_attributes = False
me_mesh_0069_rip.use_mirror_vertex_groups = False
me_mesh_0069_rip.update()

# ---- objects
ob_mesh_0070_rip = bpy.data.objects.new('Mesh_0070.rip', me_mesh_0070_rip)
ob_mesh_0069_rip = bpy.data.objects.new('Mesh_0069.rip', me_mesh_0069_rip)

# ---- transforms, parenting, visibility, modifiers, constraints
ob_mesh_0070_rip.location = (0.0, 0.0, 0.0)
ob_mesh_0070_rip.rotation_euler = (-1.553, 3.142, -0.0)
ob_mesh_0070_rip.lineart.crease_threshold = 0.0
ob_mesh_0069_rip.location = (0.0, 0.0, 0.0)
ob_mesh_0069_rip.rotation_euler = (-1.553, 3.142, -0.0)
ob_mesh_0069_rip.lineart.crease_threshold = 0.0

# ---- collection membership
col_collection_1.objects.link(ob_mesh_0070_rip)
col_collection_1.objects.link(ob_mesh_0069_rip)

# ---- scene / render settings (as saved in the file)
scene.frame_start = 1; scene.frame_end = 250; scene.frame_set(1)
scene.render.engine = 'BLENDER_EEVEE_NEXT'
scene.render.resolution_percentage = 50
scene.render.dither_intensity = 0.0
scene.cycles.use_denoising = False
scene.cycles.samples = 128
scene.cycles.sampling_pattern = 'TABULATED_SOBOL'
scene.cycles.use_adaptive_sampling = False
scene.cycles.use_light_tree = False
scene.cycles.blur_glossy = 0.0
scene.cycles.sample_clamp_indirect = 0.0
scene.view_settings.view_transform = 'Standard'
bpy.context.view_layer.update()

# ---- added for rendering (the .blend has no active camera and no usable light): camera, sun
cam_auto = bpy.data.cameras.new('AutoCamera')
cam_auto.lens = 50.0
cam_auto.sensor_width = 36.0
cam_auto.clip_end = 1659.92
ob_auto_camera = bpy.data.objects.new('AutoCamera', cam_auto)
scene.collection.objects.link(ob_auto_camera)
ob_auto_camera.location = (94.5825, -103.552, 75.6126)
ob_auto_camera.rotation_euler = (1.09748, -7.21219e-08, 0.694738)
scene.camera = ob_auto_camera
light_auto_sun = bpy.data.lights.new('AutoSun', 'SUN')
light_auto_sun.energy = 3.0
light_auto_sun.angle = 0.0523599
ob_auto_sun = bpy.data.objects.new('AutoSun', light_auto_sun)
scene.collection.objects.link(ob_auto_sun)
ob_auto_sun.rotation_euler = (0.872665, 0.174533, 0.523599)
bpy.context.view_layer.update()
